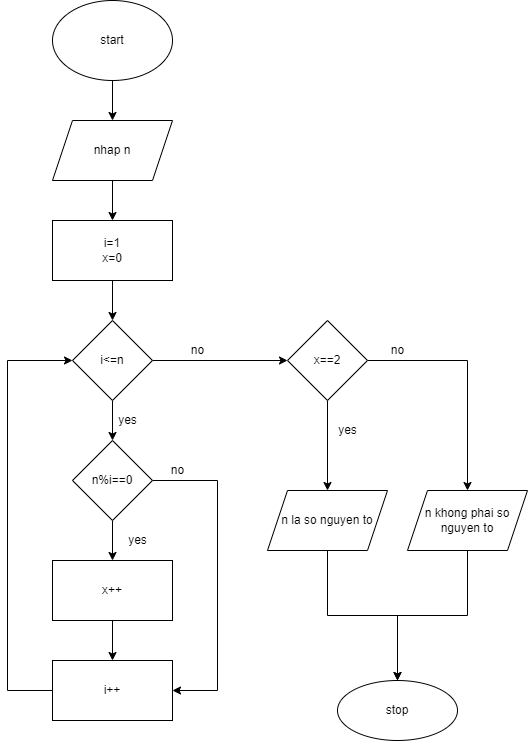

The diagram above was exported from draw.io. Its source (the exported page's mxGraphModel, read from the mxfile embedded in the PNG):
<mxGraphModel dx="868" dy="545" grid="1" gridSize="10" guides="1" tooltips="1" connect="1" arrows="1" fold="1" page="1" pageScale="1" pageWidth="850" pageHeight="1100" math="0" shadow="0">
  <root>
    <mxCell id="0" />
    <mxCell id="1" parent="0" />
    <mxCell id="9nX1MAH_6ENAAyDoZR-7-5" value="" style="edgeStyle=orthogonalEdgeStyle;rounded=0;orthogonalLoop=1;jettySize=auto;html=1;" edge="1" parent="1" source="9nX1MAH_6ENAAyDoZR-7-1" target="9nX1MAH_6ENAAyDoZR-7-4">
      <mxGeometry relative="1" as="geometry" />
    </mxCell>
    <mxCell id="9nX1MAH_6ENAAyDoZR-7-1" value="start" style="ellipse;whiteSpace=wrap;html=1;" vertex="1" parent="1">
      <mxGeometry x="365" y="20" width="120" height="80" as="geometry" />
    </mxCell>
    <mxCell id="9nX1MAH_6ENAAyDoZR-7-7" value="" style="edgeStyle=orthogonalEdgeStyle;rounded=0;orthogonalLoop=1;jettySize=auto;html=1;" edge="1" parent="1" source="9nX1MAH_6ENAAyDoZR-7-4" target="9nX1MAH_6ENAAyDoZR-7-6">
      <mxGeometry relative="1" as="geometry" />
    </mxCell>
    <mxCell id="9nX1MAH_6ENAAyDoZR-7-4" value="nhap n" style="shape=parallelogram;perimeter=parallelogramPerimeter;whiteSpace=wrap;html=1;fixedSize=1;" vertex="1" parent="1">
      <mxGeometry x="365" y="140" width="120" height="60" as="geometry" />
    </mxCell>
    <mxCell id="9nX1MAH_6ENAAyDoZR-7-11" value="" style="edgeStyle=orthogonalEdgeStyle;rounded=0;orthogonalLoop=1;jettySize=auto;html=1;" edge="1" parent="1" source="9nX1MAH_6ENAAyDoZR-7-6" target="9nX1MAH_6ENAAyDoZR-7-10">
      <mxGeometry relative="1" as="geometry" />
    </mxCell>
    <mxCell id="9nX1MAH_6ENAAyDoZR-7-6" value="i=1&lt;br&gt;x=0" style="whiteSpace=wrap;html=1;" vertex="1" parent="1">
      <mxGeometry x="365" y="240" width="120" height="60" as="geometry" />
    </mxCell>
    <mxCell id="9nX1MAH_6ENAAyDoZR-7-15" value="" style="edgeStyle=orthogonalEdgeStyle;rounded=0;orthogonalLoop=1;jettySize=auto;html=1;" edge="1" parent="1" source="9nX1MAH_6ENAAyDoZR-7-10" target="9nX1MAH_6ENAAyDoZR-7-14">
      <mxGeometry relative="1" as="geometry" />
    </mxCell>
    <mxCell id="9nX1MAH_6ENAAyDoZR-7-23" value="" style="edgeStyle=orthogonalEdgeStyle;rounded=0;orthogonalLoop=1;jettySize=auto;html=1;" edge="1" parent="1" source="9nX1MAH_6ENAAyDoZR-7-10" target="9nX1MAH_6ENAAyDoZR-7-22">
      <mxGeometry relative="1" as="geometry" />
    </mxCell>
    <mxCell id="9nX1MAH_6ENAAyDoZR-7-10" value="i&amp;lt;=n" style="rhombus;whiteSpace=wrap;html=1;" vertex="1" parent="1">
      <mxGeometry x="385" y="340" width="80" height="80" as="geometry" />
    </mxCell>
    <mxCell id="9nX1MAH_6ENAAyDoZR-7-17" value="" style="edgeStyle=orthogonalEdgeStyle;rounded=0;orthogonalLoop=1;jettySize=auto;html=1;" edge="1" parent="1" source="9nX1MAH_6ENAAyDoZR-7-14" target="9nX1MAH_6ENAAyDoZR-7-16">
      <mxGeometry relative="1" as="geometry" />
    </mxCell>
    <mxCell id="9nX1MAH_6ENAAyDoZR-7-21" style="edgeStyle=orthogonalEdgeStyle;rounded=0;orthogonalLoop=1;jettySize=auto;html=1;entryX=1;entryY=0.5;entryDx=0;entryDy=0;" edge="1" parent="1" source="9nX1MAH_6ENAAyDoZR-7-14" target="9nX1MAH_6ENAAyDoZR-7-18">
      <mxGeometry relative="1" as="geometry">
        <Array as="points">
          <mxPoint x="530" y="500" />
          <mxPoint x="530" y="710" />
        </Array>
      </mxGeometry>
    </mxCell>
    <mxCell id="9nX1MAH_6ENAAyDoZR-7-14" value="n%i==0" style="rhombus;whiteSpace=wrap;html=1;" vertex="1" parent="1">
      <mxGeometry x="385" y="460" width="80" height="80" as="geometry" />
    </mxCell>
    <mxCell id="9nX1MAH_6ENAAyDoZR-7-19" value="" style="edgeStyle=orthogonalEdgeStyle;rounded=0;orthogonalLoop=1;jettySize=auto;html=1;" edge="1" parent="1" source="9nX1MAH_6ENAAyDoZR-7-16" target="9nX1MAH_6ENAAyDoZR-7-18">
      <mxGeometry relative="1" as="geometry" />
    </mxCell>
    <mxCell id="9nX1MAH_6ENAAyDoZR-7-16" value="x++" style="whiteSpace=wrap;html=1;" vertex="1" parent="1">
      <mxGeometry x="365" y="580" width="120" height="60" as="geometry" />
    </mxCell>
    <mxCell id="9nX1MAH_6ENAAyDoZR-7-20" style="edgeStyle=orthogonalEdgeStyle;rounded=0;orthogonalLoop=1;jettySize=auto;html=1;entryX=0;entryY=0.5;entryDx=0;entryDy=0;" edge="1" parent="1" source="9nX1MAH_6ENAAyDoZR-7-18" target="9nX1MAH_6ENAAyDoZR-7-10">
      <mxGeometry relative="1" as="geometry">
        <Array as="points">
          <mxPoint x="320" y="710" />
          <mxPoint x="320" y="380" />
        </Array>
      </mxGeometry>
    </mxCell>
    <mxCell id="9nX1MAH_6ENAAyDoZR-7-18" value="i++" style="whiteSpace=wrap;html=1;" vertex="1" parent="1">
      <mxGeometry x="365" y="680" width="120" height="60" as="geometry" />
    </mxCell>
    <mxCell id="9nX1MAH_6ENAAyDoZR-7-25" value="" style="edgeStyle=orthogonalEdgeStyle;rounded=0;orthogonalLoop=1;jettySize=auto;html=1;" edge="1" parent="1" source="9nX1MAH_6ENAAyDoZR-7-22" target="9nX1MAH_6ENAAyDoZR-7-24">
      <mxGeometry relative="1" as="geometry" />
    </mxCell>
    <mxCell id="9nX1MAH_6ENAAyDoZR-7-27" value="" style="edgeStyle=orthogonalEdgeStyle;rounded=0;orthogonalLoop=1;jettySize=auto;html=1;" edge="1" parent="1" source="9nX1MAH_6ENAAyDoZR-7-22" target="9nX1MAH_6ENAAyDoZR-7-26">
      <mxGeometry relative="1" as="geometry" />
    </mxCell>
    <mxCell id="9nX1MAH_6ENAAyDoZR-7-22" value="x==2" style="rhombus;whiteSpace=wrap;html=1;" vertex="1" parent="1">
      <mxGeometry x="600" y="340" width="80" height="80" as="geometry" />
    </mxCell>
    <mxCell id="9nX1MAH_6ENAAyDoZR-7-29" value="" style="edgeStyle=orthogonalEdgeStyle;rounded=0;orthogonalLoop=1;jettySize=auto;html=1;" edge="1" parent="1" source="9nX1MAH_6ENAAyDoZR-7-24" target="9nX1MAH_6ENAAyDoZR-7-28">
      <mxGeometry relative="1" as="geometry" />
    </mxCell>
    <mxCell id="9nX1MAH_6ENAAyDoZR-7-24" value="n la so nguyen to" style="shape=parallelogram;perimeter=parallelogramPerimeter;whiteSpace=wrap;html=1;fixedSize=1;" vertex="1" parent="1">
      <mxGeometry x="580" y="510" width="120" height="60" as="geometry" />
    </mxCell>
    <mxCell id="9nX1MAH_6ENAAyDoZR-7-30" style="edgeStyle=orthogonalEdgeStyle;rounded=0;orthogonalLoop=1;jettySize=auto;html=1;" edge="1" parent="1" source="9nX1MAH_6ENAAyDoZR-7-26" target="9nX1MAH_6ENAAyDoZR-7-28">
      <mxGeometry relative="1" as="geometry" />
    </mxCell>
    <mxCell id="9nX1MAH_6ENAAyDoZR-7-26" value="n khong phai so nguyen to" style="shape=parallelogram;perimeter=parallelogramPerimeter;whiteSpace=wrap;html=1;fixedSize=1;" vertex="1" parent="1">
      <mxGeometry x="720" y="510" width="120" height="60" as="geometry" />
    </mxCell>
    <mxCell id="9nX1MAH_6ENAAyDoZR-7-28" value="stop" style="ellipse;whiteSpace=wrap;html=1;" vertex="1" parent="1">
      <mxGeometry x="650" y="700" width="120" height="60" as="geometry" />
    </mxCell>
    <mxCell id="9nX1MAH_6ENAAyDoZR-7-31" value="yes" style="text;html=1;align=center;verticalAlign=middle;resizable=0;points=[];autosize=1;strokeColor=none;fillColor=none;" vertex="1" parent="1">
      <mxGeometry x="420" y="425" width="40" height="30" as="geometry" />
    </mxCell>
    <mxCell id="9nX1MAH_6ENAAyDoZR-7-32" value="no" style="text;html=1;align=center;verticalAlign=middle;resizable=0;points=[];autosize=1;strokeColor=none;fillColor=none;" vertex="1" parent="1">
      <mxGeometry x="490" y="355" width="40" height="30" as="geometry" />
    </mxCell>
    <mxCell id="9nX1MAH_6ENAAyDoZR-7-33" value="yes" style="text;html=1;align=center;verticalAlign=middle;resizable=0;points=[];autosize=1;strokeColor=none;fillColor=none;" vertex="1" parent="1">
      <mxGeometry x="640" y="435" width="40" height="30" as="geometry" />
    </mxCell>
    <mxCell id="9nX1MAH_6ENAAyDoZR-7-34" value="no" style="text;html=1;align=center;verticalAlign=middle;resizable=0;points=[];autosize=1;strokeColor=none;fillColor=none;" vertex="1" parent="1">
      <mxGeometry x="690" y="355" width="40" height="30" as="geometry" />
    </mxCell>
    <mxCell id="9nX1MAH_6ENAAyDoZR-7-35" value="no" style="text;html=1;align=center;verticalAlign=middle;resizable=0;points=[];autosize=1;strokeColor=none;fillColor=none;" vertex="1" parent="1">
      <mxGeometry x="470" y="475" width="40" height="30" as="geometry" />
    </mxCell>
    <mxCell id="9nX1MAH_6ENAAyDoZR-7-36" value="yes" style="text;html=1;align=center;verticalAlign=middle;resizable=0;points=[];autosize=1;strokeColor=none;fillColor=none;" vertex="1" parent="1">
      <mxGeometry x="430" y="545" width="40" height="30" as="geometry" />
    </mxCell>
  </root>
</mxGraphModel>